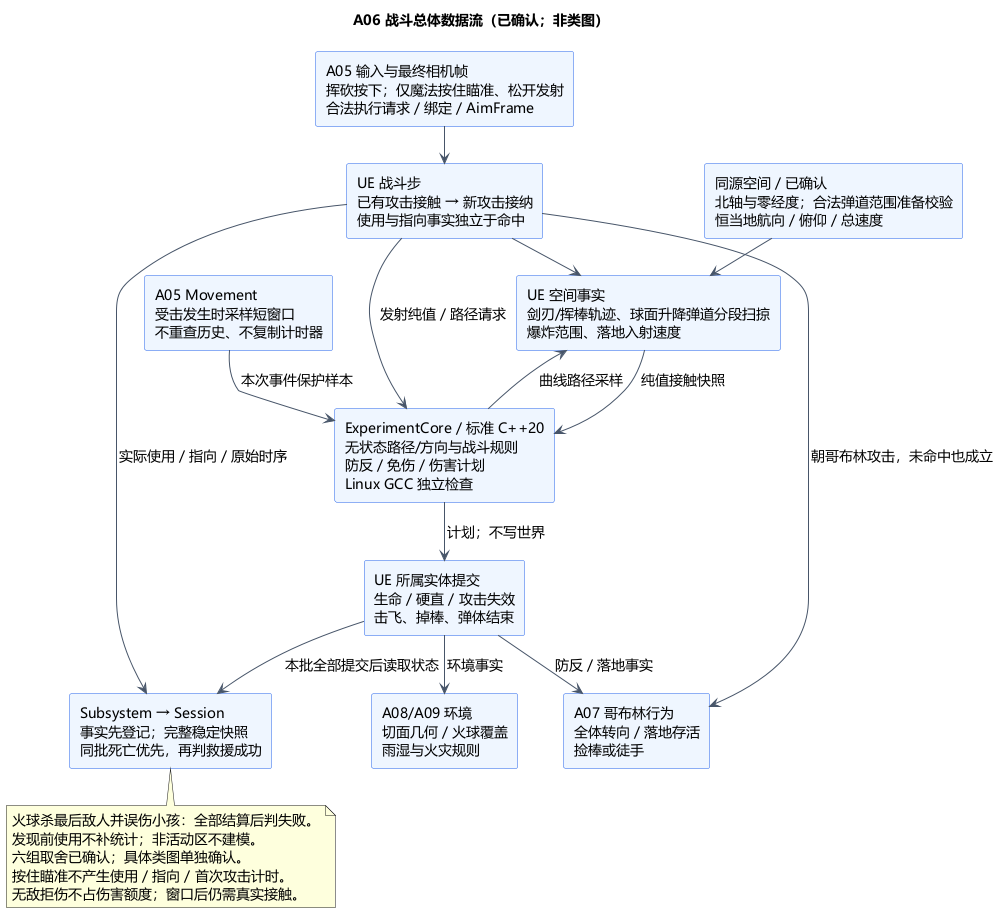

The diagram above was rendered by PlantUML. Its source (embedded in the PNG):
@startuml A06-combat-and-damage
!pragma layout smetana
title A06 战斗总体数据流（已确认；非类图）
skinparam defaultFontName Microsoft YaHei
skinparam defaultFontSize 14
skinparam shadowing false
skinparam backgroundColor #FFFFFF
skinparam rectangleBackgroundColor #EFF6FF
skinparam rectangleBorderColor #2563EB
skinparam ArrowColor #475569
top to bottom direction

rectangle "A05 输入与最终相机帧\n挥砍按下；仅魔法按住瞄准、松开发射\n合法执行请求 / 绑定 / AimFrame" as Input
rectangle "同源空间 / 已确认\n北轴与零经度；合法弹道范围准备校验\n恒当地航向 / 俯仰 / 总速度" as Spatial
rectangle "UE 战斗步\n已有攻击接触 → 新攻击接纳\n使用与指向事实独立于命中" as Step
rectangle "UE 空间事实\n剑刃/挥棒轨迹、球面升降弹道分段扫掠\n爆炸范围、落地入射速度" as World
rectangle "A05 Movement\n受击发生时采样短窗口\n不重查历史、不复制计时器" as Dodge
rectangle "ExperimentCore / 标准 C++20\n无状态路径/方向与战斗规则\n防反 / 免伤 / 伤害计划\nLinux GCC 独立检查" as Rules
rectangle "UE 所属实体提交\n生命 / 硬直 / 攻击失效\n击飞、掉棒、弹体结束" as Commit
rectangle "A08/A09 环境\n切面几何 / 火球覆盖\n雨湿与火灾规则" as Forest
rectangle "A07 哥布林行为\n全体转向 / 落地存活\n捡棒或徒手" as AI
rectangle "Subsystem → Session\n事实先登记；完整稳定快照\n同批死亡优先，再判救援成功" as Session

Input --> Step
Spatial --> World
Step --> World
Step --> Rules : 发射纯值 / 路径请求
Rules --> World : 曲线路径采样
World --> Rules : 纯值接触快照
Dodge --> Rules : 本次事件保护样本
Rules --> Commit : 计划；不写世界
Commit --> Forest : 环境事实
Commit --> AI : 防反 / 落地事实
Step --> AI : 朝哥布林攻击，未命中也成立
Step --> Session : 实际使用 / 指向 / 原始时序
Commit --> Session : 本批全部提交后读取状态

note bottom of Session
火球杀最后敌人并误伤小孩：全部结算后判失败。
发现前使用不补统计；非活动区不建模。
六组取舍已确认；具体类图单独确认。
按住瞄准不产生使用 / 指向 / 首次攻击计时。
无敌拒伤不占伤害额度；窗口后仍需真实接触。
end note
@enduml